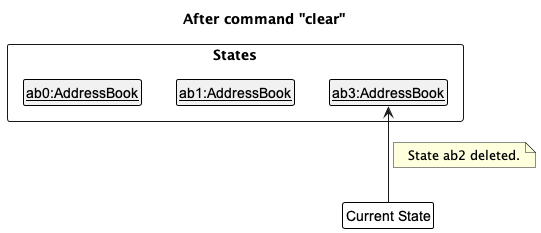

The diagram above was rendered by PlantUML. Its source (embedded in the PNG):
@startuml
!include style.puml
skinparam ClassFontColor #000000
skinparam ClassBorderColor #000000

title After command "clear"

package States <<rectangle>> {
    class State1 as "__ab0:AddressBook__"
    class State2 as "__ab1:AddressBook__"
    class State3 as "__ab3:AddressBook__"
}

State1 -[hidden]right-> State2
State2 -[hidden]right-> State3

class Pointer as "Current State" #FFFFFF

Pointer -up-> State3
note right on link: State ab2 deleted.
@enduml